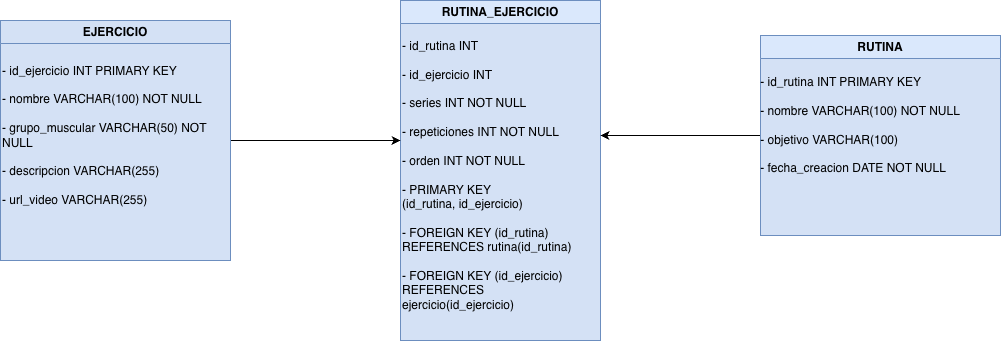

The diagram above was exported from draw.io. Its source (the exported page's mxGraphModel, read from the mxfile embedded in the PNG):
<mxGraphModel dx="2899" dy="744" grid="1" gridSize="10" guides="1" tooltips="1" connect="1" arrows="1" fold="1" page="1" pageScale="1" pageWidth="827" pageHeight="1169" math="0" shadow="0">
  <root>
    <mxCell id="0" />
    <mxCell id="1" parent="0" />
    <mxCell id="t-nVJip8sEpEaVvQA9ao-8" parent="1" style="swimlane;whiteSpace=wrap;html=1;fillColor=#dae8fc;strokeColor=#6c8ebf;shadow=0;fillStyle=auto;swimlaneFillColor=#D4E1F5;" value="RUTINA_EJERCICIO" vertex="1">
      <mxGeometry height="340" width="200" x="-840" y="100" as="geometry" />
    </mxCell>
    <mxCell id="UE1M7lIaDWnf1HlzMvTR-6" parent="t-nVJip8sEpEaVvQA9ao-8" style="text;html=1;whiteSpace=wrap;strokeColor=none;fillColor=none;align=left;verticalAlign=middle;rounded=0;" value="- id_rutina INT&amp;nbsp;&lt;div&gt;&lt;br&gt;- id_ejercicio INT&lt;/div&gt;&lt;div&gt;&lt;br&gt;- series INT NOT NULL&lt;/div&gt;&lt;div&gt;&lt;br&gt;- repeticiones INT NOT NULL&lt;/div&gt;&lt;div&gt;&lt;br&gt;- orden INT NOT NULL&lt;/div&gt;&lt;div&gt;&lt;br&gt;- PRIMARY KEY (id_rutina,&amp;nbsp;&lt;span style=&quot;background-color: transparent; color: light-dark(rgb(0, 0, 0), rgb(255, 255, 255));&quot;&gt;id_ejercicio)&lt;/span&gt;&lt;/div&gt;&lt;div&gt;&lt;span style=&quot;background-color: transparent; color: light-dark(rgb(0, 0, 0), rgb(255, 255, 255));&quot;&gt;&lt;br&gt;&lt;/span&gt;&lt;/div&gt;&lt;div&gt;- FOREIGN KEY (id_rutina) REFERENCES rutina(id_rutina)&lt;/div&gt;&lt;div&gt;&lt;br&gt;- FOREIGN KEY (id_ejercicio) REFERENCES ejercicio(id_ejercicio)&lt;/div&gt;" vertex="1">
      <mxGeometry height="230" width="180" y="60" as="geometry" />
    </mxCell>
    <mxCell id="UE1M7lIaDWnf1HlzMvTR-8" edge="1" parent="1" source="t-nVJip8sEpEaVvQA9ao-40" style="edgeStyle=orthogonalEdgeStyle;rounded=0;orthogonalLoop=1;jettySize=auto;html=1;">
      <mxGeometry relative="1" as="geometry">
        <mxPoint x="-840" y="240" as="targetPoint" />
      </mxGeometry>
    </mxCell>
    <mxCell id="t-nVJip8sEpEaVvQA9ao-40" parent="1" style="swimlane;whiteSpace=wrap;html=1;fillColor=#D4E1F5;strokeColor=#6c8ebf;shadow=0;fillStyle=auto;swimlaneFillColor=#D4E1F5;gradientColor=none;" value="EJERCICIO" vertex="1">
      <mxGeometry height="240" width="230" x="-1240" y="120" as="geometry" />
    </mxCell>
    <mxCell id="UE1M7lIaDWnf1HlzMvTR-2" parent="t-nVJip8sEpEaVvQA9ao-40" style="text;html=1;whiteSpace=wrap;strokeColor=none;fillColor=none;align=left;verticalAlign=middle;rounded=0;spacingTop=0;" value="&lt;div style=&quot;&quot;&gt;&lt;span style=&quot;background-color: transparent; color: light-dark(rgb(0, 0, 0), rgb(255, 255, 255));&quot;&gt;- id_ejercicio INT PRIMARY KEY&lt;/span&gt;&lt;/div&gt;&lt;div style=&quot;&quot;&gt;&lt;span style=&quot;background-color: transparent; color: light-dark(rgb(0, 0, 0), rgb(255, 255, 255));&quot;&gt;&lt;br&gt;&lt;/span&gt;&lt;/div&gt;&lt;div style=&quot;&quot;&gt;&lt;span style=&quot;background-color: transparent; color: light-dark(rgb(0, 0, 0), rgb(255, 255, 255));&quot;&gt;- nombre VARCHAR(100) NOT NULL&lt;/span&gt;&lt;/div&gt;&lt;div style=&quot;&quot;&gt;&lt;span style=&quot;background-color: transparent; color: light-dark(rgb(0, 0, 0), rgb(255, 255, 255));&quot;&gt;&lt;br&gt;&lt;/span&gt;&lt;/div&gt;&lt;div style=&quot;&quot;&gt;&lt;span style=&quot;background-color: transparent; color: light-dark(rgb(0, 0, 0), rgb(255, 255, 255));&quot;&gt;- grupo_muscular VARCHAR(50) NOT NUL&lt;/span&gt;&lt;span style=&quot;background-color: transparent; color: light-dark(rgb(0, 0, 0), rgb(255, 255, 255));&quot;&gt;L&lt;/span&gt;&lt;/div&gt;&lt;div style=&quot;&quot;&gt;&lt;span style=&quot;background-color: transparent; color: light-dark(rgb(0, 0, 0), rgb(255, 255, 255));&quot;&gt;&lt;br&gt;&lt;/span&gt;&lt;/div&gt;&lt;div style=&quot;&quot;&gt;&lt;span style=&quot;background-color: transparent; color: light-dark(rgb(0, 0, 0), rgb(255, 255, 255));&quot;&gt;- descripcion VARCHAR(255)&lt;/span&gt;&lt;/div&gt;&lt;div style=&quot;&quot;&gt;&lt;span style=&quot;background-color: transparent; color: light-dark(rgb(0, 0, 0), rgb(255, 255, 255));&quot;&gt;&lt;br&gt;&lt;/span&gt;&lt;/div&gt;&lt;div style=&quot;&quot;&gt;&lt;span style=&quot;background-color: transparent; color: light-dark(rgb(0, 0, 0), rgb(255, 255, 255));&quot;&gt;- url_video VARCHAR(255)&lt;/span&gt;&lt;/div&gt;" vertex="1">
      <mxGeometry height="212.5" width="215" y="8.75" as="geometry" />
    </mxCell>
    <mxCell id="UE1M7lIaDWnf1HlzMvTR-9" edge="1" parent="1" source="t-nVJip8sEpEaVvQA9ao-42" style="edgeStyle=orthogonalEdgeStyle;rounded=0;orthogonalLoop=1;jettySize=auto;html=1;">
      <mxGeometry relative="1" as="geometry">
        <mxPoint x="-640" y="235" as="targetPoint" />
      </mxGeometry>
    </mxCell>
    <mxCell id="t-nVJip8sEpEaVvQA9ao-42" parent="1" style="swimlane;whiteSpace=wrap;html=1;fillColor=#dae8fc;strokeColor=#6c8ebf;shadow=0;fillStyle=auto;swimlaneFillColor=#D4E1F5;" value="RUTINA" vertex="1">
      <mxGeometry height="200" width="240" x="-480" y="135" as="geometry" />
    </mxCell>
    <mxCell id="UE1M7lIaDWnf1HlzMvTR-3" parent="t-nVJip8sEpEaVvQA9ao-42" style="text;html=1;whiteSpace=wrap;strokeColor=none;fillColor=none;align=center;verticalAlign=middle;rounded=0;" value="&lt;div style=&quot;text-align: left;&quot;&gt;&lt;span style=&quot;background-color: transparent; color: light-dark(rgb(0, 0, 0), rgb(255, 255, 255));&quot;&gt;- id_rutina INT PRIMARY KEY&lt;/span&gt;&lt;/div&gt;&lt;div&gt;&lt;div style=&quot;text-align: left;&quot;&gt;&lt;br&gt;&lt;/div&gt;&lt;div style=&quot;text-align: left;&quot;&gt;&lt;span style=&quot;background-color: transparent; color: light-dark(rgb(0, 0, 0), rgb(255, 255, 255));&quot;&gt;- nombre VARCHAR(100) NOT NULL&lt;/span&gt;&lt;/div&gt;&lt;/div&gt;&lt;div&gt;&lt;div style=&quot;text-align: left;&quot;&gt;&lt;br&gt;&lt;/div&gt;&lt;div style=&quot;text-align: left;&quot;&gt;&lt;span style=&quot;background-color: transparent; color: light-dark(rgb(0, 0, 0), rgb(255, 255, 255));&quot;&gt;- objetivo VARCHAR(100)&lt;/span&gt;&lt;/div&gt;&lt;/div&gt;&lt;div&gt;&lt;div style=&quot;text-align: left;&quot;&gt;&lt;br&gt;&lt;/div&gt;&lt;div style=&quot;text-align: left;&quot;&gt;&lt;span style=&quot;background-color: transparent; color: light-dark(rgb(0, 0, 0), rgb(255, 255, 255));&quot;&gt;- fecha_creacion DATE NOT NULL&lt;/span&gt;&lt;/div&gt;&lt;/div&gt;" vertex="1">
      <mxGeometry height="220" width="220" x="-10" y="-20" as="geometry" />
    </mxCell>
  </root>
</mxGraphModel>